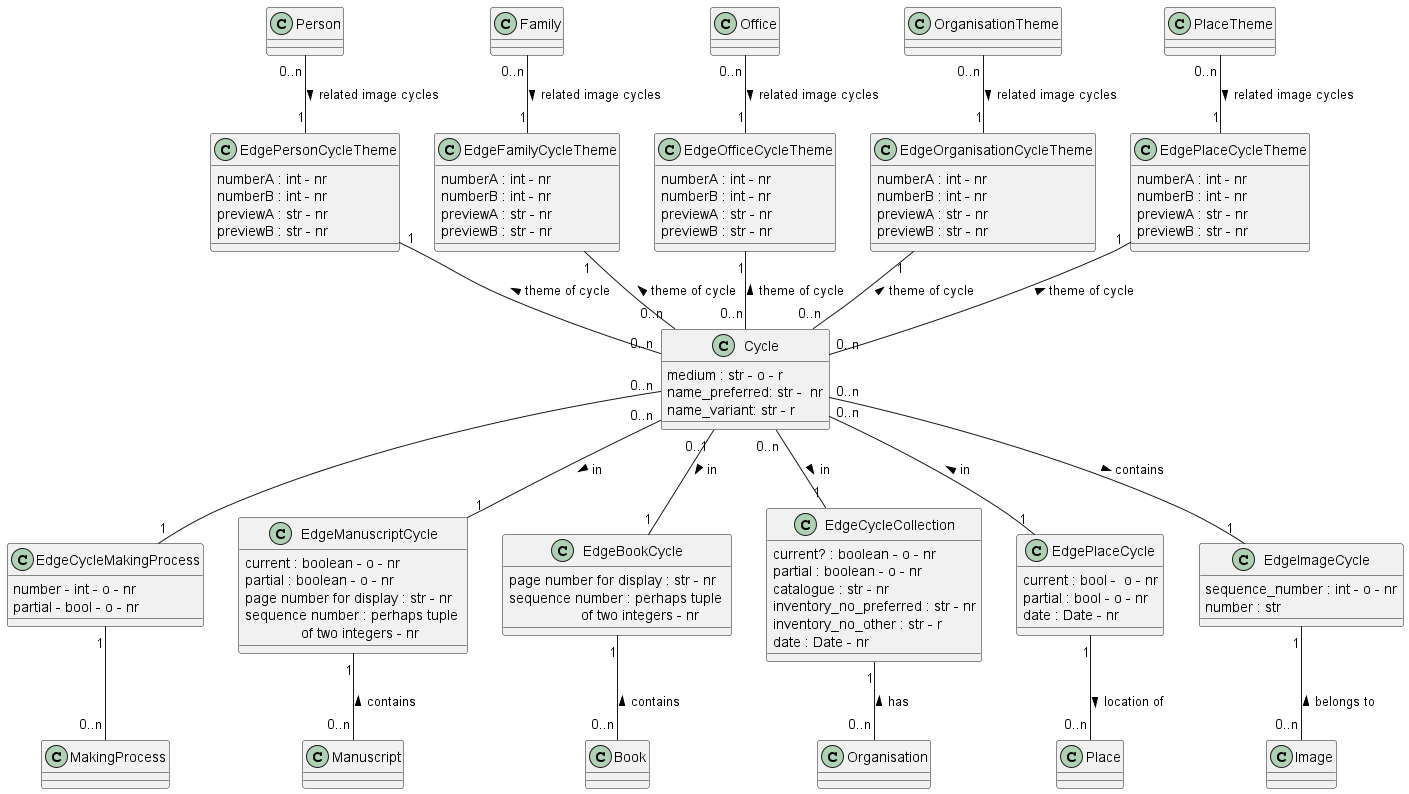

The diagram above was rendered by PlantUML. Its source (embedded in the PNG):
@startuml 
class Cycle 
Cycle : medium : str - o - r
Cycle : name_preferred: str -  nr 
Cycle : name_variant: str - r

class MakingProcess

class Person

class Family

class Office

class Organisation

class OrganisationTheme

class Place 

class PlaceTheme

class Image

class EdgePersonCycleTheme
EdgePersonCycleTheme : numberA : int - nr
EdgePersonCycleTheme : numberB : int - nr
EdgePersonCycleTheme : previewA : str - nr
EdgePersonCycleTheme : previewB : str - nr

class EdgeFamilyCycleTheme
EdgeFamilyCycleTheme : numberA : int - nr
EdgeFamilyCycleTheme : numberB : int - nr
EdgeFamilyCycleTheme : previewA : str - nr
EdgeFamilyCycleTheme : previewB : str - nr

class EdgeOfficeCycleTheme
EdgeOfficeCycleTheme : numberA : int - nr
EdgeOfficeCycleTheme : numberB : int - nr
EdgeOfficeCycleTheme : previewA : str - nr
EdgeOfficeCycleTheme : previewB : str - nr

class EdgeOrganisationCycleTheme
EdgeOrganisationCycleTheme : numberA : int - nr
EdgeOrganisationCycleTheme : numberB : int - nr
EdgeOrganisationCycleTheme : previewA : str - nr
EdgeOrganisationCycleTheme : previewB : str - nr

class EdgePlaceCycleTheme
EdgePlaceCycleTheme : numberA : int - nr
EdgePlaceCycleTheme : numberB : int - nr
EdgePlaceCycleTheme : previewA : str - nr
EdgePlaceCycleTheme : previewB : str - nr

class EdgeCycleMakingProcess
EdgeCycleMakingProcess : number - int - o - nr
EdgeCycleMakingProcess : partial - bool - o - nr

class EdgeManuscriptCycle
EdgeManuscriptCycle : current : boolean - o - nr
EdgeManuscriptCycle : partial : boolean - o - nr
EdgeManuscriptCycle : page number for display : str - nr
EdgeManuscriptCycle : sequence number : perhaps tuple \n              of two integers - nr

class EdgeBookCycle
EdgeBookCycle : page number for display : str - nr
EdgeBookCycle : sequence number : perhaps tuple \n                  of two integers - nr

class EdgeCycleCollection
EdgeCycleCollection : current? : boolean - o - nr
EdgeCycleCollection : partial : boolean - o - nr
EdgeCycleCollection : catalogue : str - nr
EdgeCycleCollection : inventory_no_preferred : str - nr
EdgeCycleCollection : inventory_no_other : str - r
EdgeCycleCollection : date : Date - nr

class EdgePlaceCycle
EdgePlaceCycle : current : bool -  o - nr
EdgePlaceCycle : partial : bool - o - nr
EdgePlaceCycle : date : Date - nr

class EdgeImageCycle
EdgeImageCycle : sequence_number : int - o - nr
EdgeImageCycle : number : str




Person "0..n" -- "1" EdgePersonCycleTheme : related image cycles >
EdgePersonCycleTheme "1" -- "0..n" Cycle : theme of cycle <

Family "0..n" -- "1" EdgeFamilyCycleTheme : related image cycles >
EdgeFamilyCycleTheme "1" -- "0..n" Cycle : theme of cycle <

Office "0..n" -- "1" EdgeOfficeCycleTheme : related image cycles >
EdgeOfficeCycleTheme "1" -- "0..n" Cycle : theme of cycle <

OrganisationTheme "0..n" -- "1" EdgeOrganisationCycleTheme : related image cycles >
EdgeOrganisationCycleTheme "1" -- "0..n" Cycle : theme of cycle <

PlaceTheme "0..n" -- "1" EdgePlaceCycleTheme : related image cycles >
EdgePlaceCycleTheme "1" -- "0..n" Cycle : theme of cycle <

Cycle "0..n" -- "1" EdgeCycleMakingProcess 
EdgeCycleMakingProcess "1" -- "0..n" MakingProcess

Cycle "0..n" -- "1" EdgePlaceCycle : < in
EdgePlaceCycle  "1" -- "0..n" Place :  location of  >

Cycle "0..n" -- "1" EdgeCycleCollection : in >
EdgeCycleCollection "1" -- "0..n" Organisation : has  <

Cycle "0..n" -- "1" EdgeManuscriptCycle : in > 
EdgeManuscriptCycle "1" -- "0..n" Manuscript : contains <

Cycle "0..1" -- "1" EdgeBookCycle : in > 
EdgeBookCycle "1" -- "0..n" Book : contains <

Cycle "0..n" -- "1" EdgeImageCycle : > contains
EdgeImageCycle "1" -- "0..n" Image : belongs to <



@enduml